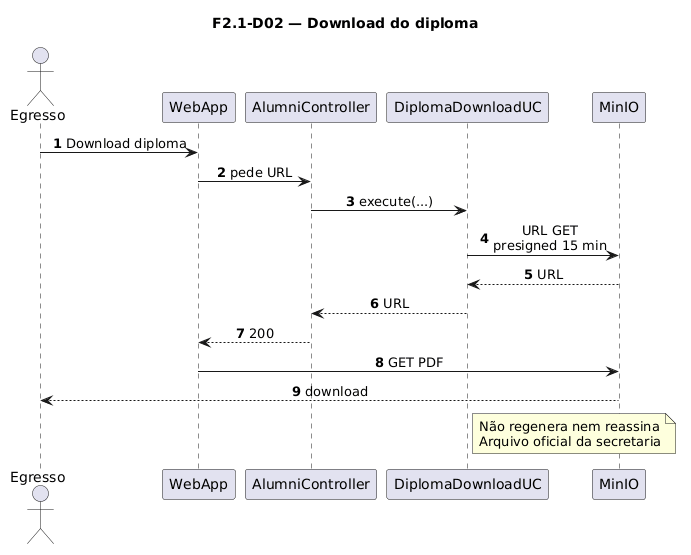

The diagram above was rendered by PlantUML. Its source (embedded in the PNG):
@startuml
title F2.1-D02 — Download do diploma
skinparam sequenceMessageAlign center
skinparam responseMessageBelowArrow true
skinparam maxMessageSize 220
autonumber

actor "Egresso" as Egresso
participant "WebApp" as WebApp
participant "AlumniController" as Ctrl
participant "DiplomaDownloadUC" as UC
participant "MinIO" as MinIO

Egresso -> WebApp: Download diploma
WebApp -> Ctrl: pede URL
Ctrl -> UC: execute(...)
UC -> MinIO: URL GET\npresigned 15 min
MinIO --> UC: URL
UC --> Ctrl: URL
Ctrl --> WebApp: 200
WebApp -> MinIO: GET PDF
MinIO --> Egresso: download

note right of UC
  Não regenera nem reassina
  Arquivo oficial da secretaria
end note
@enduml